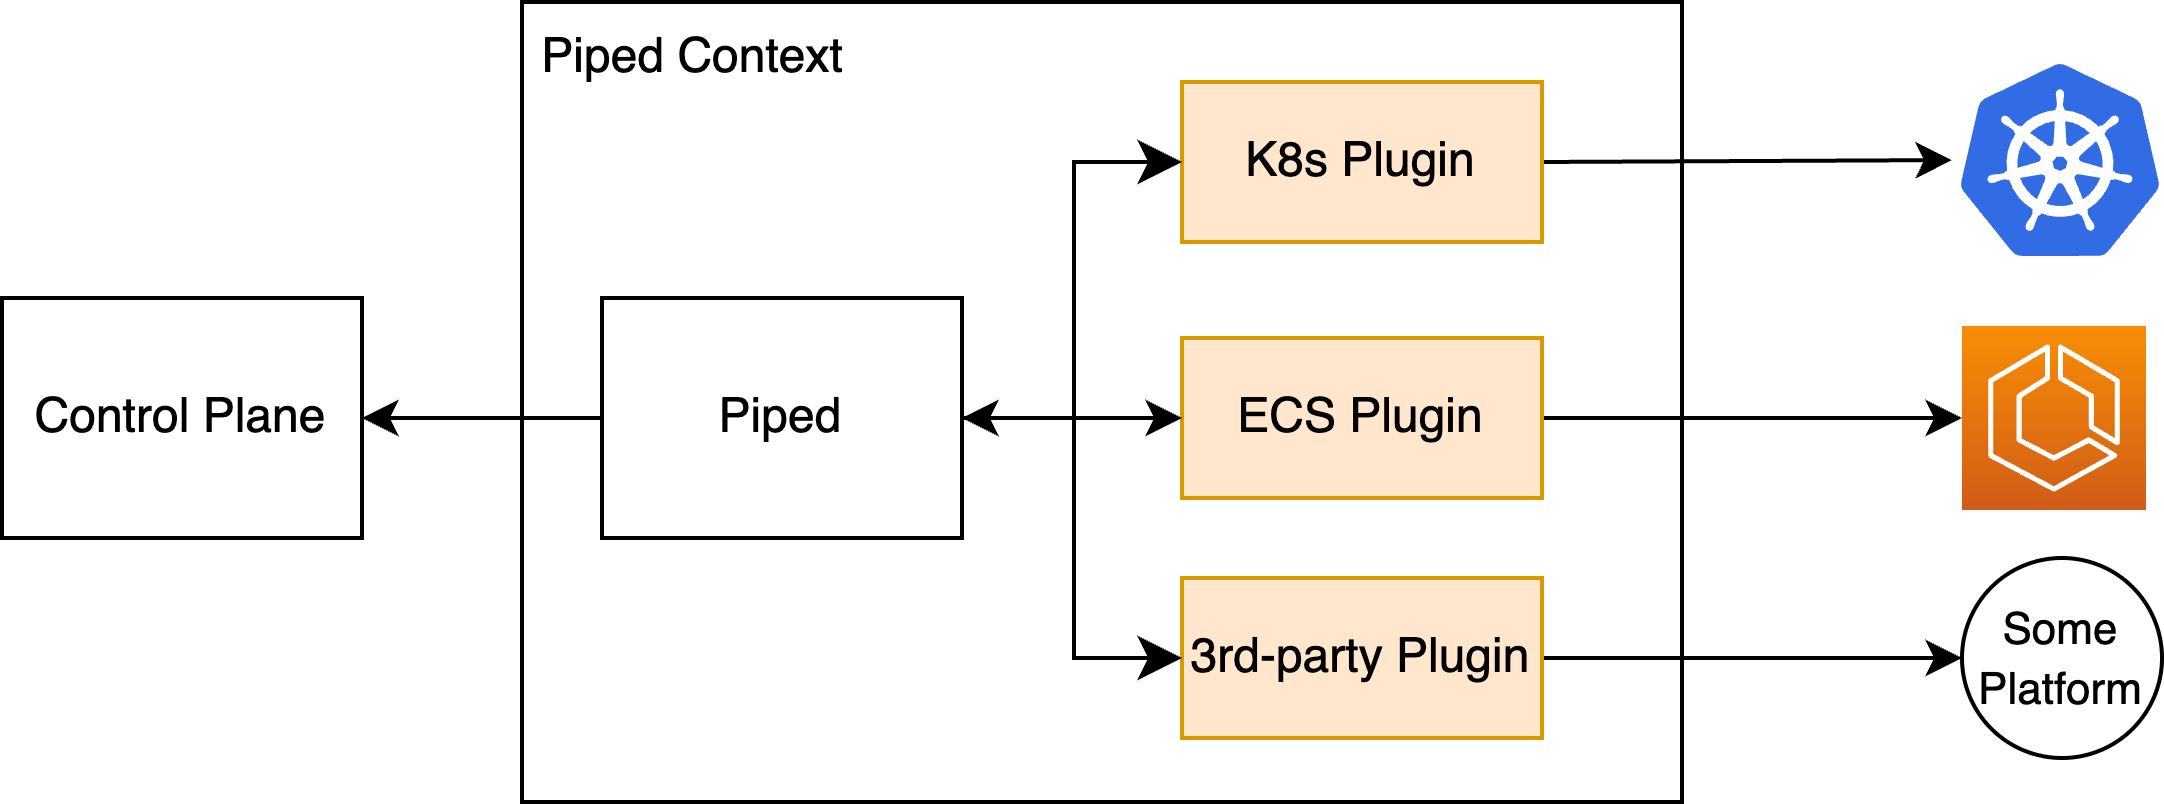

The diagram above was exported from draw.io. Its source (the exported page's mxGraphModel, read from the mxfile embedded in the PNG):
<mxGraphModel dx="937" dy="1006" grid="1" gridSize="10" guides="1" tooltips="1" connect="1" arrows="1" fold="1" page="1" pageScale="1" pageWidth="1169" pageHeight="827" math="0" shadow="0">
  <root>
    <mxCell id="0" />
    <mxCell id="1" parent="0" />
    <mxCell id="3" value="&amp;nbsp;Piped Context" style="rounded=0;whiteSpace=wrap;html=1;verticalAlign=top;align=left;" parent="1" vertex="1">
      <mxGeometry x="330" y="280" width="290" height="200" as="geometry" />
    </mxCell>
    <mxCell id="4" style="edgeStyle=none;html=1;exitX=0;exitY=0.5;exitDx=0;exitDy=0;" parent="1" source="6" target="13" edge="1">
      <mxGeometry relative="1" as="geometry" />
    </mxCell>
    <mxCell id="6" value="Piped" style="rounded=0;whiteSpace=wrap;html=1;" parent="1" vertex="1">
      <mxGeometry x="350" y="354" width="90" height="60" as="geometry" />
    </mxCell>
    <mxCell id="7" style="edgeStyle=none;html=1;exitX=1;exitY=0.5;exitDx=0;exitDy=0;startArrow=none;startFill=0;entryX=-0.05;entryY=0.49;entryDx=0;entryDy=0;entryPerimeter=0;" parent="1" source="15" target="23" edge="1">
      <mxGeometry relative="1" as="geometry">
        <mxPoint x="630" y="384" as="sourcePoint" />
        <mxPoint x="750" y="320" as="targetPoint" />
      </mxGeometry>
    </mxCell>
    <mxCell id="13" value="Control Plane" style="rounded=0;whiteSpace=wrap;html=1;" parent="1" vertex="1">
      <mxGeometry x="200" y="354" width="90" height="60" as="geometry" />
    </mxCell>
    <mxCell id="15" value="K8s Plugin" style="rounded=0;whiteSpace=wrap;html=1;fillColor=#ffe6cc;strokeColor=#d79b00;" parent="1" vertex="1">
      <mxGeometry x="495" y="300" width="90" height="40" as="geometry" />
    </mxCell>
    <mxCell id="26" style="edgeStyle=none;html=1;exitX=1;exitY=0.5;exitDx=0;exitDy=0;" parent="1" source="17" target="25" edge="1">
      <mxGeometry relative="1" as="geometry" />
    </mxCell>
    <mxCell id="17" value="ECS Plugin" style="rounded=0;whiteSpace=wrap;html=1;fillColor=#ffe6cc;strokeColor=#d79b00;" parent="1" vertex="1">
      <mxGeometry x="495" y="364" width="90" height="40" as="geometry" />
    </mxCell>
    <mxCell id="28" style="edgeStyle=none;html=1;exitX=1;exitY=0.5;exitDx=0;exitDy=0;fontSize=11;" parent="1" source="18" target="27" edge="1">
      <mxGeometry relative="1" as="geometry" />
    </mxCell>
    <mxCell id="18" value="3rd-party Plugin" style="rounded=0;whiteSpace=wrap;html=1;fillColor=#ffe6cc;strokeColor=#d79b00;" parent="1" vertex="1">
      <mxGeometry x="495" y="424" width="90" height="40" as="geometry" />
    </mxCell>
    <mxCell id="19" style="edgeStyle=none;html=1;exitX=1;exitY=0.5;exitDx=0;exitDy=0;startArrow=classic;startFill=1;entryX=0;entryY=0.5;entryDx=0;entryDy=0;" parent="1" source="6" target="17" edge="1">
      <mxGeometry relative="1" as="geometry">
        <mxPoint x="450" y="394" as="sourcePoint" />
        <mxPoint x="505" y="330" as="targetPoint" />
      </mxGeometry>
    </mxCell>
    <mxCell id="21" value="" style="edgeStyle=elbowEdgeStyle;elbow=horizontal;endArrow=classic;html=1;curved=0;rounded=0;endSize=8;startSize=8;exitX=1;exitY=0.5;exitDx=0;exitDy=0;entryX=0;entryY=0.5;entryDx=0;entryDy=0;" parent="1" source="6" target="15" edge="1">
      <mxGeometry width="50" height="50" relative="1" as="geometry">
        <mxPoint x="445" y="390" as="sourcePoint" />
        <mxPoint x="495" y="340" as="targetPoint" />
      </mxGeometry>
    </mxCell>
    <mxCell id="22" value="" style="edgeStyle=elbowEdgeStyle;elbow=horizontal;endArrow=classic;html=1;curved=0;rounded=0;endSize=8;startSize=8;exitX=1;exitY=0.5;exitDx=0;exitDy=0;entryX=0;entryY=0.5;entryDx=0;entryDy=0;" parent="1" source="6" target="18" edge="1">
      <mxGeometry width="50" height="50" relative="1" as="geometry">
        <mxPoint x="450" y="394" as="sourcePoint" />
        <mxPoint x="505" y="330" as="targetPoint" />
      </mxGeometry>
    </mxCell>
    <mxCell id="23" value="" style="sketch=0;aspect=fixed;html=1;points=[];align=center;image;fontSize=12;image=img/lib/mscae/Kubernetes.svg;" parent="1" vertex="1">
      <mxGeometry x="690" y="296" width="50" height="48" as="geometry" />
    </mxCell>
    <mxCell id="25" value="" style="sketch=0;points=[[0,0,0],[0.25,0,0],[0.5,0,0],[0.75,0,0],[1,0,0],[0,1,0],[0.25,1,0],[0.5,1,0],[0.75,1,0],[1,1,0],[0,0.25,0],[0,0.5,0],[0,0.75,0],[1,0.25,0],[1,0.5,0],[1,0.75,0]];outlineConnect=0;fontColor=#232F3E;gradientColor=#F78E04;gradientDirection=north;fillColor=#D05C17;strokeColor=#ffffff;dashed=0;verticalLabelPosition=bottom;verticalAlign=top;align=center;html=1;fontSize=12;fontStyle=0;aspect=fixed;shape=mxgraph.aws4.resourceIcon;resIcon=mxgraph.aws4.ecs;" parent="1" vertex="1">
      <mxGeometry x="690" y="361" width="46" height="46" as="geometry" />
    </mxCell>
    <mxCell id="27" value="&lt;font style=&quot;font-size: 11px;&quot;&gt;Some&lt;br&gt;Platform&lt;/font&gt;" style="ellipse;whiteSpace=wrap;html=1;aspect=fixed;" parent="1" vertex="1">
      <mxGeometry x="690" y="419" width="50" height="50" as="geometry" />
    </mxCell>
  </root>
</mxGraphModel>